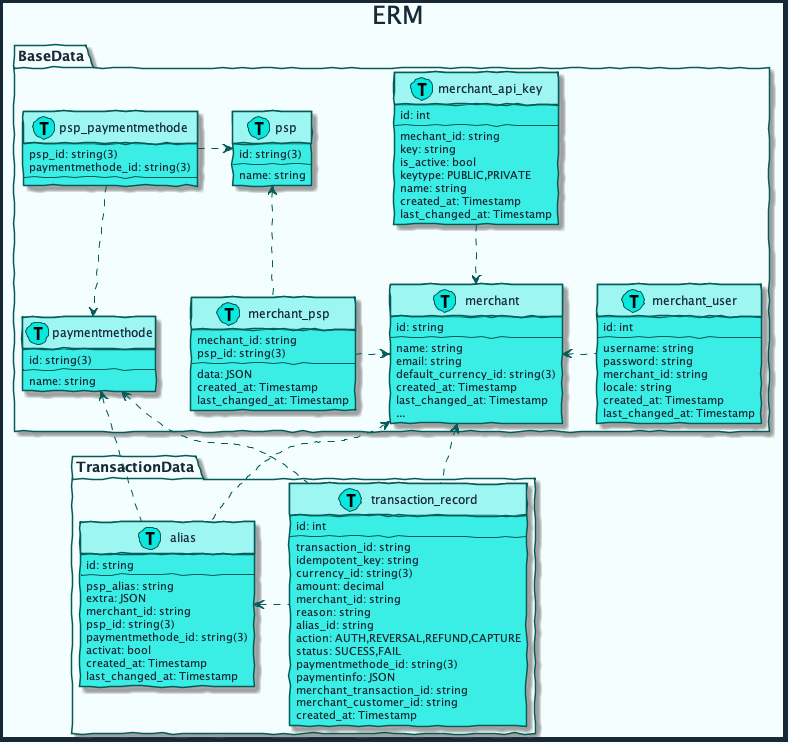

The diagram above was rendered by PlantUML. Its source (embedded in the PNG):
@startuml erm



skinparam handwritten true
skinparam sequenceMessageAlign center
skinparam ActorBackgroundColor #08E8DE
skinparam ActorBorderColor #035C58
skinparam ActorFontColor #172935
skinparam ActorFontName Raleway
skinparam ArrowColor #035C58
skinparam ArrowFontColor #172935
skinparam ArrowFontName Raleway
skinparam BackgroundColor #F5FEFE
skinparam ClassAttributeFontColor #172935
skinparam ClassAttributeFontName Raleway
skinparam ClassBackgroundColor #3AEDE5
skinparam ClassBorderColor #035C58
skinparam ClassFontColor #172935
skinparam ClassFontName Raleway
skinparam ClassHeaderBackgroundColor #9DF6F2
skinparam ComponentBackgroundColor #3AEDE5
skinparam ComponentBorderColor #035C58
skinparam ComponentFontColor #172935
skinparam ComponentFontName Raleway
skinparam ControlBackgroundColor #08E8DE
skinparam ControlBorderColor #035C58
skinparam ControlFontColor #172935
skinparam ControlFontName Raleway
skinparam DiagramBorderColor #172935
skinparam DiagramBorderThickness 5
skinparam EntityBackgroundColor #08E8DE
skinparam EntityBorderColor #035C58
skinparam EntityFontColor #172935
skinparam EntityFontName Raleway
skinparam PackageBackgroundColor #F5FEFE
skinparam PackageBorderColor #035C58
skinparam PackageFontColor #172935
skinparam PackageFontName Raleway
skinparam SequenceLifeLineBorderColor #035C58
skinparam SequenceTitleFontColor #172935
skinparam SequenceTitleFontName Raleway
skinparam SequenceTitleFontSize 25
skinparam TitleFontColor #172935
skinparam TitleFontName Raleway
skinparam TitleFontSize 25

title ERM

package BaseData {
    class psp << (T, #08E8DE) >>{
        id: string(3)
        --
        name: string
    }

    class paymentmethode << (T, #08E8DE) >>{
        id: string(3)
        --
        name: string
    }

    class psp_paymentmethode << (T, #08E8DE) >>{
        psp_id: string(3)
        paymentmethode_id: string(3)
        --
    }

    class merchant << (T, #08E8DE) >>{
        id: string
        --
        name: string 
        email: string
        default_currency_id: string(3)
        created_at: Timestamp
        last_changed_at: Timestamp
        ...
    }

    class merchant_api_key << (T, #08E8DE) >>{
        id: int
        --
        mechant_id: string
        key: string
        is_active: bool
        keytype: PUBLIC,PRIVATE
        name: string
        created_at: Timestamp
        last_changed_at: Timestamp
    }

    class merchant_psp << (T, #08E8DE) >>{
        mechant_id: string
        psp_id: string(3)
        --
        data: JSON
        created_at: Timestamp
        last_changed_at: Timestamp
    }

    class merchant_user << (T, #08E8DE) >>{
        id: int
        --
        username: string
        password: string
        merchant_id: string
        locale: string
        created_at: Timestamp
        last_changed_at: Timestamp
    }

    merchant_psp .> merchant
    psp <-. merchant_psp 
    merchant_api_key .-> merchant 
    merchant <. merchant_user 
    psp_paymentmethode .-> paymentmethode
    psp_paymentmethode .> psp
}

package TransactionData {
    class alias << (T, #08E8DE) >>{
        id: string
        --
        psp_alias: string
        extra: JSON
        merchant_id: string
        psp_id: string(3)
        paymentmethode_id: string(3)
        activat: bool
        created_at: Timestamp
        last_changed_at: Timestamp
    }

    class transaction_record << (T, #08E8DE) >>{
        id: int
        --
        transaction_id: string
        idempotent_key: string
        currency_id: string(3)
        amount: decimal
        merchant_id: string
        reason: string
        alias_id: string
        action: AUTH,REVERSAL,REFUND,CAPTURE
        status: SUCESS,FAIL
        paymentmethode_id: string(3)
        paymentinfo: JSON
        merchant_transaction_id: string
        merchant_customer_id: string
        created_at: Timestamp
    }

    alias <. transaction_record
}

paymentmethode <.- alias
merchant <.- alias
paymentmethode <.- transaction_record
merchant <.- transaction_record

@enduml